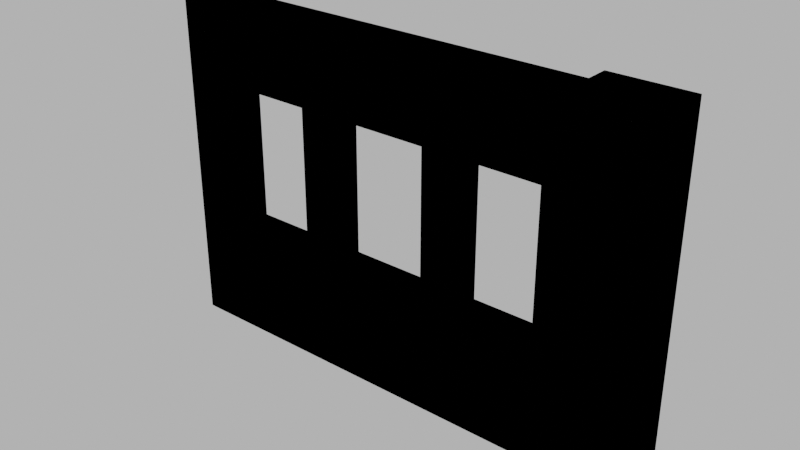 # Source: 002_wall_windows_001.blend  (saved by Blender 4.1.24; exported with 4.5.12 LTS)
import bpy
from mathutils import Matrix  # noqa: F401  (used for matrix-valued properties, if any)

bpy.ops.wm.read_factory_settings(use_empty=True)
scene = bpy.context.scene
scene.name = 'Scene'

# ---- images (referenced by path relative to the original .blend; pixels are not part of the script)
import os
ASSET_DIR = os.environ.get("B2B_ASSET_DIR", "")  # directory of the original .blend (textures are referenced by path, not embedded)
HERE = os.path.dirname(os.path.abspath(__file__))  # packed textures are extracted next to this script under _unpacked/

def load_image(name, relpath, width, height, colorspace="sRGB"):
    """Load a texture the original file referenced (path relative to the .blend, or extracted next to this script)."""
    p = next((c for c in (os.path.join(HERE, relpath), os.path.join(ASSET_DIR, relpath)) if relpath and os.path.exists(c)), "")
    if p:
        img = bpy.data.images.load(p, check_existing=True)
        img.name = name
    else:  # same state as the original file: an image datablock whose file is absent (Cycles renders it pink)
        img = bpy.data.images.new(name, width, height)
        img.source = "FILE"
        img.filepath = "//" + (relpath or name)
    img.colorspace_settings.name = colorspace
    return img
img_concrete043b_1k_jpg_color_jpg = load_image('Concrete043B_1K-JPG_Color.jpg', 'Concrete043B_1K-JPG_Color.jpg', 1024, 1024, 'sRGB')
img_concrete043b_1k_jpg_metalness_jpg = load_image('Concrete043B_1K-JPG_Metalness.jpg', 'Concrete043B_1K-JPG_Metalness.jpg', 1024, 1024, 'Non-Color')
img_concrete043b_1k_jpg_roughness_jpg = load_image('Concrete043B_1K-JPG_Roughness.jpg', 'Concrete043B_1K-JPG_Roughness.jpg', 1024, 1024, 'Non-Color')
img_concrete043b_1k_jpg_normalgl_jpg = load_image('Concrete043B_1K-JPG_NormalGL.jpg', 'Concrete043B_1K-JPG_NormalGL.jpg', 1024, 1024, 'Non-Color')

# ---- materials (node trees are filled in below, after node groups)
mat_concrete = bpy.data.materials.new('Concrete')
mat_concrete.use_transparent_shadow = False

# ---- material node trees
mat_concrete.use_nodes = True; mat_concrete.node_tree.nodes.clear()
_N = mat_concrete.node_tree.nodes; _L = mat_concrete.node_tree.links
n0 = _N.new('NodeFrame'); n0.name = 'Frame'; n0.location = (-1270, 340)
n0.label = 'Mapping'
n0.width = 400
n1 = _N.new('NodeFrame'); n1.name = 'Frame.001'; n1.location = (-628, 540)
n1.label = 'Textures'
n1.width = 358
n2 = _N.new('ShaderNodeOutputMaterial'); n2.name = 'Material Output'; n2.location = (300, 300)
n3 = _N.new('ShaderNodeBsdfPrincipled'); n3.name = 'Principled BSDF'; n3.location = (10, 300)
n3.distribution = 'GGX'
n3.subsurface_method = 'RANDOM_WALK_SKIN'
n3.inputs[3].default_value = 1.45
n3.inputs[27].default_value = (0.0, 0.0, 0.0, 1.0)
n3.inputs[28].default_value = 1.0
n4 = _N.new('ShaderNodeTexImage'); n4.name = 'Image Texture'; n4.location = (88, -40)
n4.label = 'Base Color'
n4.image = img_concrete043b_1k_jpg_color_jpg
n5 = _N.new('ShaderNodeTexImage'); n5.name = 'Image Texture.001'; n5.location = (88, -320)
n5.label = 'Metallic'
n5.image = img_concrete043b_1k_jpg_metalness_jpg
n6 = _N.new('ShaderNodeTexImage'); n6.name = 'Image Texture.002'; n6.location = (88, -600)
n6.label = 'Roughness'
n6.image = img_concrete043b_1k_jpg_roughness_jpg
n7 = _N.new('ShaderNodeTexImage'); n7.name = 'Image Texture.003'; n7.location = (88, -880)
n7.label = 'Normal'
n7.image = img_concrete043b_1k_jpg_normalgl_jpg
n8 = _N.new('ShaderNodeNormalMap'); n8.name = 'Normal Map'; n8.location = (-240, -340)
n9 = _N.new('ShaderNodeMapping'); n9.name = 'Mapping'; n9.location = (230, -40)
n10 = _N.new('NodeReroute'); n10.name = 'Reroute'; n10.location = (38, -596)
n10.width = 16
n10.socket_idname = 'NodeSocketVector'
n11 = _N.new('ShaderNodeTexCoord'); n11.name = 'Texture Coordinate'; n11.location = (30, -40)
n12 = _N.new('ShaderNodeValue'); n12.name = 'Value'; n12.location = (45, -324)
n12.outputs[0].default_value = 1.0
n4.parent = n1
n5.parent = n1
n6.parent = n1
n7.parent = n1
n9.parent = n0
n10.parent = n1
n11.parent = n0
n12.parent = n0
_L.new(n3.outputs[0], n2.inputs[0])
_L.new(n4.outputs[0], n3.inputs[0])
_L.new(n5.outputs[0], n3.inputs[1])
_L.new(n6.outputs[0], n3.inputs[2])
_L.new(n7.outputs[0], n8.inputs[1])
_L.new(n8.outputs[0], n3.inputs[5])
_L.new(n10.outputs[0], n4.inputs[0])
_L.new(n10.outputs[0], n5.inputs[0])
_L.new(n10.outputs[0], n6.inputs[0])
_L.new(n10.outputs[0], n7.inputs[0])
_L.new(n9.outputs[0], n10.inputs[0])
_L.new(n11.outputs[2], n9.inputs[0])
_L.new(n12.outputs[0], n9.inputs[3])
n2.is_active_output = True

# ---- world
world_world = bpy.data.worlds.new('World'); scene.world = world_world
world_world.use_nodes = True; world_world.node_tree.nodes.clear()
_N = world_world.node_tree.nodes; _L = world_world.node_tree.links
n0 = _N.new('ShaderNodeOutputWorld'); n0.name = 'World Output'; n0.location = (300, 300)
n1 = _N.new('ShaderNodeBackground'); n1.name = 'Background'; n1.location = (10, 300)
n1.inputs[0].default_value = (0.05088, 0.05088, 0.05088, 1.0)
n1.inputs[1].default_value = 10.0
_L.new(n1.outputs[0], n0.inputs[0])
n0.is_active_output = True
world_world.color = (0.05088, 0.05088, 0.05088)
world_world.use_sun_shadow = False
world_world.sun_shadow_jitter_overblur = 0.0

# ---- meshes
me_cube_003 = bpy.data.meshes.new('Cube.003')
me_cube_003.from_pydata([(-4.0, -0.15, 0.0), (-4.0, -0.15, 3.0), (-4.0, 0.15, 0.0), (-4.0, 0.15, 3.0), (0.0, -0.15, 0.0), (0.0, -0.15, 3.0), (0.0, 0.15, 0.0), (0.0, 0.15, 3.0), (-0.35, -0.35, 0.0), (-0.35, -0.35, 3.0), (-0.35, 0.35, 0.0), (-0.35, 0.35, 3.0), (0.35, -0.35, 0.0), (0.35, -0.35, 3.0), (0.35, 0.35, 0.0), (0.35, 0.35, 3.0), (-4.0, -0.15, 1.0), (-4.0, -0.15, 2.3), (-4.0, 0.15, 2.3), (-4.0, 0.15, 1.0), (0.0, 0.15, 2.3), (0.0, 0.15, 1.0), (0.0, -0.15, 2.3), (0.0, -0.15, 1.0), (-0.4, 0.15, 0.0), (-1.2, 0.15, 0.0), (-1.5, 0.15, 0.0), (-2.4, 0.15, 0.0), (-2.7, 0.15, 0.0), (-3.5, 0.15, 0.0), (-3.5, 0.15, 3.0), (-2.7, 0.15, 3.0), (-2.4, 0.15, 3.0), (-1.5, 0.15, 3.0), (-1.2, 0.15, 3.0), (-0.4, 0.15, 3.0), (-3.5, -0.15, 0.0), (-2.7, -0.15, 0.0), (-2.4, -0.15, 0.0), (-1.5, -0.15, 0.0), (-1.2, -0.15, 0.0), (-0.4, -0.15, 0.0), (-0.4, -0.15, 3.0), (-1.2, -0.15, 3.0), (-1.5, -0.15, 3.0), (-2.4, -0.15, 3.0), (-2.7, -0.15, 3.0), (-3.5, -0.15, 3.0), (-0.4, -0.15, 1.0), (-1.2, -0.15, 1.0), (-1.5, -0.15, 1.0), (-2.4, -0.15, 1.0), (-2.7, -0.15, 1.0), (-3.5, -0.15, 1.0), (-0.4, -0.15, 2.3), (-1.2, -0.15, 2.3), (-1.5, -0.15, 2.3), (-2.4, -0.15, 2.3), (-2.7, -0.15, 2.3), (-3.5, -0.15, 2.3), (-3.5, 0.15, 1.0), (-2.7, 0.15, 1.0), (-2.4, 0.15, 1.0), (-1.5, 0.15, 1.0), (-1.2, 0.15, 1.0), (-0.4, 0.15, 1.0), (-3.5, 0.15, 2.3), (-2.7, 0.15, 2.3), (-2.4, 0.15, 2.3), (-1.5, 0.15, 2.3), (-1.2, 0.15, 2.3), (-0.4, 0.15, 2.3)], [], [(17, 1, 3, 18), (71, 35, 7, 20), (20, 7, 5, 22), (59, 47, 1, 17), (24, 6, 4, 41), (30, 3, 1, 47), (8, 9, 11, 10), (10, 11, 15, 14), (14, 15, 13, 12), (12, 13, 9, 8), (10, 14, 12, 8), (15, 11, 9, 13), (36, 53, 16, 0), (53, 59, 17, 16), (6, 21, 23, 4), (21, 20, 22, 23), (24, 65, 21, 6), (65, 71, 20, 21), (0, 16, 19, 2), (16, 17, 18, 19), (19, 18, 66, 60), (61, 67, 68, 62), (63, 69, 70, 64), (2, 19, 60, 29), (29, 60, 61, 28), (28, 61, 62, 27), (27, 62, 63, 26), (26, 63, 64, 25), (25, 64, 65, 24), (23, 22, 54, 48), (49, 55, 56, 50), (51, 57, 58, 52), (4, 23, 48, 41), (41, 48, 49, 40), (40, 49, 50, 39), (39, 50, 51, 38), (38, 51, 52, 37), (37, 52, 53, 36), (7, 35, 42, 5), (35, 34, 43, 42), (34, 33, 44, 43), (33, 32, 45, 44), (32, 31, 46, 45), (31, 30, 47, 46), (2, 29, 36, 0), (29, 28, 37, 36), (28, 27, 38, 37), (27, 26, 39, 38), (26, 25, 40, 39), (25, 24, 41, 40), (22, 5, 42, 54), (54, 42, 43, 55), (55, 43, 44, 56), (56, 44, 45, 57), (57, 45, 46, 58), (58, 46, 47, 59), (18, 3, 30, 66), (66, 30, 31, 67), (67, 31, 32, 68), (68, 32, 33, 69), (69, 33, 34, 70), (70, 34, 35, 71), (52, 61, 60, 53), (60, 66, 59, 53), (58, 59, 66, 67), (61, 52, 58, 67), (63, 50, 56, 69), (50, 63, 62, 51), (64, 70, 55, 49), (54, 55, 70, 71), (65, 48, 54, 71), (48, 65, 64, 49), (56, 57, 68, 69), (62, 68, 57, 51)])
_uv = me_cube_003.uv_layers.new(name='UVMap')
_uv.uv.foreach_set('vector', [1.784, 1.233, 2.194, 1.233, 2.194, 1.409, 1.784, 1.409, -1.091, -0.8785, -1.501, -0.8785, -1.501, -1.113, -1.091, -1.113, 1.784, -1.289, 2.194, -1.289, 2.194, -1.113, 1.784, -1.113, 1.784, 0.94, 2.194, 0.94, 2.194, 1.233, 1.784, 1.233, 0.2586, -0.8785, 0.2586, -1.113, 0.4346, -1.113, 0.4346, -0.8785, -1.501, 0.94, -1.501, 1.233, -1.677, 1.233, -1.677, 0.94, 2.664, 2.641, 0.9039, 2.641, 0.9039, 2.23, 2.664, 2.23, 2.664, 2.23, 0.9039, 2.23, 0.9039, 1.82, 2.664, 1.82, 2.664, 1.82, 0.9039, 1.82, 0.9039, 1.409, 2.664, 1.409, -1.267, 1.82, 0.4932, 1.82, 0.4932, 2.23, -1.267, 2.23, -1.677, 2.23, -1.677, 1.82, -1.267, 1.82, -1.267, 2.23, 0.9039, 1.82, 0.9039, 2.23, 0.4932, 2.23, 0.4932, 1.82, 0.4346, 0.94, 1.021, 0.94, 1.021, 1.233, 0.4346, 1.233, 1.021, 0.94, 1.784, 0.94, 1.784, 1.233, 1.021, 1.233, 0.4346, -1.289, 1.021, -1.289, 1.021, -1.113, 0.4346, -1.113, 1.021, -1.289, 1.784, -1.289, 1.784, -1.113, 1.021, -1.113, 0.2586, -0.8785, -0.328, -0.8785, -0.328, -1.113, 0.2586, -1.113, -0.328, -0.8785, -1.091, -0.8785, -1.091, -1.113, -0.328, -1.113, 0.4346, 1.233, 1.021, 1.233, 1.021, 1.409, 0.4346, 1.409, 1.021, 1.233, 1.784, 1.233, 1.784, 1.409, 1.021, 1.409, -0.328, 1.233, -1.091, 1.233, -1.091, 0.94, -0.328, 0.94, -0.328, 0.4707, -1.091, 0.4707, -1.091, 0.2947, -0.328, 0.2947, -0.328, -0.2333, -1.091, -0.2333, -1.091, -0.4092, -0.328, -0.4092, 0.2586, 1.233, -0.328, 1.233, -0.328, 0.94, 0.2586, 0.94, 0.2586, 0.94, -0.328, 0.94, -0.328, 0.4707, 0.2586, 0.4707, 0.2586, 0.4707, -0.328, 0.4707, -0.328, 0.2947, 0.2586, 0.2947, 0.2586, 0.2947, -0.328, 0.2947, -0.328, -0.2333, 0.2586, -0.2333, 0.2586, -0.2333, -0.328, -0.2333, -0.328, -0.4092, 0.2586, -0.4092, 0.2586, -0.4092, -0.328, -0.4092, -0.328, -0.8785, 0.2586, -0.8785, 1.021, -1.113, 1.784, -1.113, 1.784, -0.8785, 1.021, -0.8785, 1.021, -0.4092, 1.784, -0.4092, 1.784, -0.2333, 1.021, -0.2333, 1.021, 0.2947, 1.784, 0.2947, 1.784, 0.4707, 1.021, 0.4707, 0.4346, -1.113, 1.021, -1.113, 1.021, -0.8785, 0.4346, -0.8785, 0.4346, -0.8785, 1.021, -0.8785, 1.021, -0.4092, 0.4346, -0.4092, 0.4346, -0.4092, 1.021, -0.4092, 1.021, -0.2333, 0.4346, -0.2333, 0.4346, -0.2333, 1.021, -0.2333, 1.021, 0.2947, 0.4346, 0.2947, 0.4346, 0.2947, 1.021, 0.2947, 1.021, 0.4707, 0.4346, 0.4707, 0.4346, 0.4707, 1.021, 0.4707, 1.021, 0.94, 0.4346, 0.94, -1.501, -1.113, -1.501, -0.8785, -1.677, -0.8785, -1.677, -1.113, -1.501, -0.8785, -1.501, -0.4092, -1.677, -0.4092, -1.677, -0.8785, -1.501, -0.4092, -1.501, -0.2333, -1.677, -0.2333, -1.677, -0.4092, -1.501, -0.2333, -1.501, 0.2947, -1.677, 0.2947, -1.677, -0.2333, -1.501, 0.2947, -1.501, 0.4707, -1.677, 0.4707, -1.677, 0.2947, -1.501, 0.4707, -1.501, 0.94, -1.677, 0.94, -1.677, 0.4707, 0.2586, 1.233, 0.2586, 0.94, 0.4346, 0.94, 0.4346, 1.233, 0.2586, 0.94, 0.2586, 0.4707, 0.4346, 0.4707, 0.4346, 0.94, 0.2586, 0.4707, 0.2586, 0.2947, 0.4346, 0.2947, 0.4346, 0.4707, 0.2586, 0.2947, 0.2586, -0.2333, 0.4346, -0.2333, 0.4346, 0.2947, 0.2586, -0.2333, 0.2586, -0.4092, 0.4346, -0.4092, 0.4346, -0.2333, 0.2586, -0.4092, 0.2586, -0.8785, 0.4346, -0.8785, 0.4346, -0.4092, 1.784, -1.113, 2.194, -1.113, 2.194, -0.8785, 1.784, -0.8785, 1.784, -0.8785, 2.194, -0.8785, 2.194, -0.4092, 1.784, -0.4092, 1.784, -0.4092, 2.194, -0.4092, 2.194, -0.2333, 1.784, -0.2333, 1.784, -0.2333, 2.194, -0.2333, 2.194, 0.2947, 1.784, 0.2947, 1.784, 0.2947, 2.194, 0.2947, 2.194, 0.4707, 1.784, 0.4707, 1.784, 0.4707, 2.194, 0.4707, 2.194, 0.94, 1.784, 0.94, -1.091, 1.233, -1.501, 1.233, -1.501, 0.94, -1.091, 0.94, -1.091, 0.94, -1.501, 0.94, -1.501, 0.4707, -1.091, 0.4707, -1.091, 0.4707, -1.501, 0.4707, -1.501, 0.2947, -1.091, 0.2947, -1.091, 0.2947, -1.501, 0.2947, -1.501, -0.2333, -1.091, -0.2333, -1.091, -0.2333, -1.501, -0.2333, -1.501, -0.4092, -1.091, -0.4092, -1.091, -0.4092, -1.501, -0.4092, -1.501, -0.8785, -1.091, -0.8785, 1.139, -1.465, 1.139, -1.641, 1.608, -1.641, 1.608, -1.465, -1.677, -1.641, -0.9146, -1.641, -0.9146, -1.465, -1.677, -1.465, 0.3759, -1.465, 0.8452, -1.465, 0.8452, -1.289, 0.3759, -1.289, -0.3867, -1.289, -0.3867, -1.465, 0.3759, -1.465, 0.3759, -1.289, -1.677, -1.289, -1.677, -1.465, -0.9146, -1.465, -0.9146, -1.289, 0.6106, -1.465, 0.6106, -1.641, 1.139, -1.641, 1.139, -1.465, -0.9146, -1.641, -0.152, -1.641, -0.152, -1.465, -0.9146, -1.465, 1.608, -1.465, 2.077, -1.465, 2.077, -1.289, 1.608, -1.289, 0.8452, -1.289, 0.8452, -1.465, 1.608, -1.465, 1.608, -1.289, 2.077, -1.289, 2.077, -1.465, 2.546, -1.465, 2.546, -1.289, -0.9146, -1.465, -0.3867, -1.465, -0.3867, -1.289, -0.9146, -1.289, -0.152, -1.641, 0.6106, -1.641, 0.6106, -1.465, -0.152, -1.465])
me_cube_003.materials.append(mat_concrete)
me_cube_003.update()
me_cube_012 = bpy.data.meshes.new('Cube.012')
me_cube_012.from_pydata([(-4.0, -0.15, 0.0), (-4.0, -0.15, 3.0), (-4.0, 0.15, 0.0), (-4.0, 0.15, 3.0), (0.0, -0.15, 0.0), (0.0, -0.15, 3.0), (0.0, 0.15, 0.0), (0.0, 0.15, 3.0), (-0.35, -0.35, 0.0), (-0.35, -0.35, 3.0), (-0.35, 0.35, 0.0), (-0.35, 0.35, 3.0), (0.35, -0.35, 0.0), (0.35, -0.35, 3.0), (0.35, 0.35, 0.0), (0.35, 0.35, 3.0), (-4.0, -0.15, 1.0), (-4.0, -0.15, 2.3), (-4.0, 0.15, 2.3), (-4.0, 0.15, 1.0), (0.0, 0.15, 2.3), (0.0, 0.15, 1.0), (0.0, -0.15, 2.3), (0.0, -0.15, 1.0), (-0.4, 0.15, 0.0), (-1.2, 0.15, 0.0), (-1.5, 0.15, 0.0), (-2.4, 0.15, 0.0), (-2.7, 0.15, 0.0), (-3.5, 0.15, 0.0), (-3.5, 0.15, 3.0), (-2.7, 0.15, 3.0), (-2.4, 0.15, 3.0), (-1.5, 0.15, 3.0), (-1.2, 0.15, 3.0), (-0.4, 0.15, 3.0), (-3.5, -0.15, 0.0), (-2.7, -0.15, 0.0), (-2.4, -0.15, 0.0), (-1.5, -0.15, 0.0), (-1.2, -0.15, 0.0), (-0.4, -0.15, 0.0), (-0.4, -0.15, 3.0), (-1.2, -0.15, 3.0), (-1.5, -0.15, 3.0), (-2.4, -0.15, 3.0), (-2.7, -0.15, 3.0), (-3.5, -0.15, 3.0), (-0.4, -0.15, 1.0), (-1.2, -0.15, 1.0), (-1.5, -0.15, 1.0), (-2.4, -0.15, 1.0), (-2.7, -0.15, 1.0), (-3.5, -0.15, 1.0), (-0.4, -0.15, 2.3), (-1.2, -0.15, 2.3), (-1.5, -0.15, 2.3), (-2.4, -0.15, 2.3), (-2.7, -0.15, 2.3), (-3.5, -0.15, 2.3), (-3.5, 0.15, 1.0), (-2.7, 0.15, 1.0), (-2.4, 0.15, 1.0), (-1.5, 0.15, 1.0), (-1.2, 0.15, 1.0), (-0.4, 0.15, 1.0), (-3.5, 0.15, 2.3), (-2.7, 0.15, 2.3), (-2.4, 0.15, 2.3), (-1.5, 0.15, 2.3), (-1.2, 0.15, 2.3), (-0.4, 0.15, 2.3)], [], [(17, 1, 3, 18), (71, 35, 7, 20), (20, 7, 5, 22), (59, 47, 1, 17), (24, 6, 4, 41), (30, 3, 1, 47), (8, 9, 11, 10), (10, 11, 15, 14), (14, 15, 13, 12), (12, 13, 9, 8), (10, 14, 12, 8), (15, 11, 9, 13), (36, 53, 16, 0), (53, 59, 17, 16), (6, 21, 23, 4), (21, 20, 22, 23), (24, 65, 21, 6), (65, 71, 20, 21), (0, 16, 19, 2), (16, 17, 18, 19), (19, 18, 66, 60), (61, 67, 68, 62), (63, 69, 70, 64), (2, 19, 60, 29), (29, 60, 61, 28), (28, 61, 62, 27), (27, 62, 63, 26), (26, 63, 64, 25), (25, 64, 65, 24), (23, 22, 54, 48), (49, 55, 56, 50), (51, 57, 58, 52), (4, 23, 48, 41), (41, 48, 49, 40), (40, 49, 50, 39), (39, 50, 51, 38), (38, 51, 52, 37), (37, 52, 53, 36), (7, 35, 42, 5), (35, 34, 43, 42), (34, 33, 44, 43), (33, 32, 45, 44), (32, 31, 46, 45), (31, 30, 47, 46), (2, 29, 36, 0), (29, 28, 37, 36), (28, 27, 38, 37), (27, 26, 39, 38), (26, 25, 40, 39), (25, 24, 41, 40), (22, 5, 42, 54), (54, 42, 43, 55), (55, 43, 44, 56), (56, 44, 45, 57), (57, 45, 46, 58), (58, 46, 47, 59), (18, 3, 30, 66), (66, 30, 31, 67), (67, 31, 32, 68), (68, 32, 33, 69), (69, 33, 34, 70), (70, 34, 35, 71), (52, 61, 60, 53), (60, 66, 59, 53), (58, 59, 66, 67), (61, 52, 58, 67), (63, 50, 56, 69), (50, 63, 62, 51), (64, 70, 55, 49), (54, 55, 70, 71), (65, 48, 54, 71), (48, 65, 64, 49), (56, 57, 68, 69), (62, 68, 57, 51)])
_uv = me_cube_012.uv_layers.new(name='UVMap')
_uv.uv.foreach_set('vector', [0.36, 0.23, 0.36, 0.3, 0.33, 0.3, 0.33, 0.23, 0.26, 0.66, 0.33, 0.66, 0.33, 0.7, 0.26, 0.7, 0.33, 0.77, 0.33, 0.7, 0.36, 0.7, 0.36, 0.77, 0.8, 0.35, 0.87, 0.35, 0.87, 0.4, 0.8, 0.4, 0.03, 0.66, 0.03, 0.7, 0.0, 0.7, 0.0, 0.66, 0.33, 0.35, 0.33, 0.3, 0.36, 0.3, 0.36, 0.35, 0.36, 0.74, 0.36, 0.44, 0.43, 0.44, 0.43, 0.74, 0.43, 0.74, 0.43, 0.44, 0.5, 0.44, 0.5, 0.74, 0.5, 0.74, 0.5, 0.44, 0.57, 0.44, 0.57, 0.74, 0.5, 0.07, 0.5, 0.37, 0.43, 0.37, 0.43, 0.07, 0.43, 1.959e-08, 0.5, 2.611e-08, 0.5, 0.07, 0.43, 0.07, 0.5, 0.44, 0.43, 0.44, 0.43, 0.37, 0.5, 0.37, 0.57, 0.35, 0.67, 0.35, 0.67, 0.4, 0.57, 0.4, 0.67, 0.35, 0.8, 0.35, 0.8, 0.4, 0.67, 0.4, 0.33, 1.0, 0.33, 0.9, 0.36, 0.9, 0.36, 1.0, 0.33, 0.9, 0.33, 0.77, 0.36, 0.77, 0.36, 0.9, 0.03, 0.66, 0.13, 0.66, 0.13, 0.7, 0.03, 0.7, 0.13, 0.66, 0.26, 0.66, 0.26, 0.7, 0.13, 0.7, 0.36, 5.223e-08, 0.36, 0.1, 0.33, 0.1, 0.33, 2.611e-08, 0.36, 0.1, 0.36, 0.23, 0.33, 0.23, 0.33, 0.1, 0.13, 0.3, 0.26, 0.3, 0.26, 0.35, 0.13, 0.35, 0.13, 0.43, 0.26, 0.43, 0.26, 0.46, 0.13, 0.46, 0.13, 0.55, 0.26, 0.55, 0.26, 0.58, 0.13, 0.58, 0.03, 0.3, 0.13, 0.3, 0.13, 0.35, 0.03, 0.35, 0.03, 0.35, 0.13, 0.35, 0.13, 0.43, 0.03, 0.43, 0.03, 0.43, 0.13, 0.43, 0.13, 0.46, 0.03, 0.46, 0.03, 0.46, 0.13, 0.46, 0.13, 0.55, 0.03, 0.55, 0.03, 0.55, 0.13, 0.55, 0.13, 0.58, 0.03, 0.58, 0.03, 0.58, 0.13, 0.58, 0.13, 0.66, 0.03, 0.66, 0.67, 6.621e-09, 0.8, -6.939e-10, 0.8, 0.04, 0.67, 0.04, 0.72, 0.53, 0.72, 0.66, 0.69, 0.66, 0.69, 0.53, 0.67, 0.24, 0.8, 0.24, 0.8, 0.27, 0.67, 0.27, 0.57, 1.262e-08, 0.67, 6.621e-09, 0.67, 0.04, 0.57, 0.04, 0.57, 0.04, 0.67, 0.04, 0.67, 0.12, 0.57, 0.12, 0.57, 0.12, 0.67, 0.12, 0.67, 0.15, 0.57, 0.15, 0.57, 0.15, 0.67, 0.15, 0.67, 0.24, 0.57, 0.24, 0.57, 0.24, 0.67, 0.24, 0.67, 0.27, 0.57, 0.27, 0.57, 0.27, 0.67, 0.27, 0.67, 0.35, 0.57, 0.35, 0.33, 0.7, 0.33, 0.66, 0.36, 0.66, 0.36, 0.7, 0.33, 0.66, 0.33, 0.58, 0.36, 0.58, 0.36, 0.66, 0.33, 0.58, 0.33, 0.55, 0.36, 0.55, 0.36, 0.58, 0.33, 0.55, 0.33, 0.46, 0.36, 0.46, 0.36, 0.55, 0.33, 0.46, 0.33, 0.43, 0.36, 0.43, 0.36, 0.46, 0.33, 0.43, 0.33, 0.35, 0.36, 0.35, 0.36, 0.43, 0.03, 0.3, 0.03, 0.35, 1.306e-07, 0.35, 1.567e-07, 0.3, 0.03, 0.35, 0.03, 0.43, 1.045e-07, 0.43, 1.306e-07, 0.35, 0.03, 0.43, 0.03, 0.46, 1.045e-07, 0.46, 1.045e-07, 0.43, 0.03, 0.46, 0.03, 0.55, 5.223e-08, 0.55, 1.045e-07, 0.46, 0.03, 0.55, 0.03, 0.58, 5.223e-08, 0.58, 5.223e-08, 0.55, 0.03, 0.58, 0.03, 0.66, 0.0, 0.66, 5.223e-08, 0.58, 0.8, -6.939e-10, 0.87, -5.386e-09, 0.87, 0.04, 0.8, 0.04, 0.8, 0.04, 0.87, 0.04, 0.87, 0.12, 0.8, 0.12, 0.8, 0.12, 0.87, 0.12, 0.87, 0.15, 0.8, 0.15, 0.8, 0.15, 0.87, 0.15, 0.87, 0.24, 0.8, 0.24, 0.8, 0.24, 0.87, 0.24, 0.87, 0.27, 0.8, 0.27, 0.8, 0.27, 0.87, 0.27, 0.87, 0.35, 0.8, 0.35, 0.26, 0.3, 0.33, 0.3, 0.33, 0.35, 0.26, 0.35, 0.26, 0.35, 0.33, 0.35, 0.33, 0.43, 0.26, 0.43, 0.26, 0.43, 0.33, 0.43, 0.33, 0.46, 0.26, 0.46, 0.26, 0.46, 0.33, 0.46, 0.33, 0.55, 0.26, 0.55, 0.26, 0.55, 0.33, 0.55, 0.33, 0.58, 0.26, 0.58, 0.26, 0.58, 0.33, 0.58, 0.33, 0.66, 0.26, 0.66, 0.57, 0.62, 0.6, 0.62, 0.6, 0.7, 0.57, 0.7, 0.69, 0.4, 0.69, 0.53, 0.66, 0.53, 0.66, 0.4, 0.63, 0.53, 0.63, 0.61, 0.6, 0.61, 0.6, 0.53, 0.6, 0.4, 0.63, 0.4, 0.63, 0.53, 0.6, 0.53, 0.57, 0.4, 0.6, 0.4, 0.6, 0.53, 0.57, 0.53, 0.6, 0.61, 0.63, 0.61, 0.63, 0.7, 0.6, 0.7, 0.69, 0.53, 0.69, 0.66, 0.66, 0.66, 0.66, 0.53, 0.66, 0.53, 0.66, 0.61, 0.63, 0.61, 0.63, 0.53, 0.63, 0.4, 0.66, 0.4, 0.66, 0.53, 0.63, 0.53, 0.63, 0.61, 0.66, 0.61, 0.66, 0.69, 0.63, 0.69, 0.6, 0.53, 0.6, 0.62, 0.57, 0.62, 0.57, 0.53, 0.72, 0.4, 0.72, 0.53, 0.69, 0.53, 0.69, 0.4])
me_cube_012.update()

# ---- objects
ob_002_wall_windows_001 = bpy.data.objects.new('002_wall_windows_001', me_cube_003)
ob_002_wall_windows_001__colonly = bpy.data.objects.new('002_wall_windows_001 -colonly', me_cube_012)

# ---- transforms, parenting, visibility, modifiers, constraints
ob_002_wall_windows_001.location = (0.0, 0.0, 0.0)
ob_002_wall_windows_001__colonly.parent = ob_002_wall_windows_001
ob_002_wall_windows_001__colonly.location = (0.0, 0.0, 0.0)
ob_002_wall_windows_001__colonly.display_type = 'WIRE'

# ---- collection membership
scene.collection.objects.link(ob_002_wall_windows_001)
scene.collection.objects.link(ob_002_wall_windows_001__colonly)

# ---- scene / render settings (as saved in the file)
scene.frame_start = 1; scene.frame_end = 250; scene.frame_set(1)
scene.render.engine = 'BLENDER_EEVEE_NEXT'
scene.cycles.sampling_pattern = 'TABULATED_SOBOL'
scene.eevee.ray_tracing_options.trace_max_roughness = 0.0
scene.view_settings.view_transform = 'Filmic'
bpy.context.view_layer.update()

# ---- added for rendering (the .blend has no active camera): camera
cam_auto = bpy.data.cameras.new('AutoCamera')
cam_auto.lens = 50.0
cam_auto.sensor_width = 36.0
cam_auto.clip_end = 1000.0
ob_auto_camera = bpy.data.objects.new('AutoCamera', cam_auto)
scene.collection.objects.link(ob_auto_camera)
ob_auto_camera.location = (3.10676, -5.91811, 5.44541)
ob_auto_camera.rotation_euler = (1.09748, -7.21219e-08, 0.694738)
scene.camera = ob_auto_camera
bpy.context.view_layer.update()
